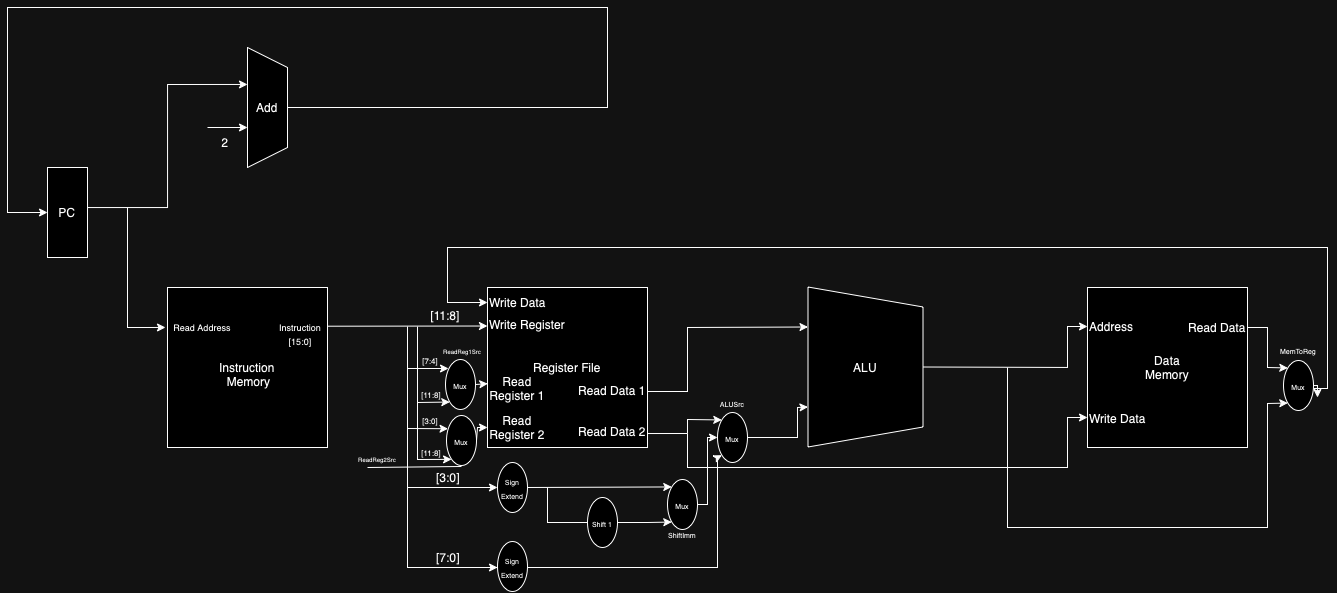

The diagram above was exported from draw.io. Its source (the exported page's mxGraphModel, read from the mxfile embedded in the PNG):
<mxGraphModel dx="1509" dy="871" grid="1" gridSize="10" guides="1" tooltips="1" connect="1" arrows="1" fold="1" page="1" pageScale="1" pageWidth="850" pageHeight="1100" math="0" shadow="0">
  <root>
    <mxCell id="0" />
    <mxCell id="1" parent="0" />
    <mxCell id="RtsHsBCag02QtWskAjqf-1" value="PC" style="rounded=0;whiteSpace=wrap;html=1;" vertex="1" parent="1">
      <mxGeometry x="120" y="320" width="40" height="90" as="geometry" />
    </mxCell>
    <mxCell id="RtsHsBCag02QtWskAjqf-2" value="" style="shape=trapezoid;perimeter=trapezoidPerimeter;whiteSpace=wrap;html=1;fixedSize=1;rotation=90;" vertex="1" parent="1">
      <mxGeometry x="280" y="240" width="120" height="40" as="geometry" />
    </mxCell>
    <mxCell id="RtsHsBCag02QtWskAjqf-6" value="Add" style="text;html=1;align=center;verticalAlign=middle;whiteSpace=wrap;rounded=0;movable=1;resizable=1;rotatable=1;deletable=1;editable=1;locked=0;connectable=1;" vertex="1" parent="1">
      <mxGeometry x="310" y="245" width="60" height="30" as="geometry" />
    </mxCell>
    <mxCell id="RtsHsBCag02QtWskAjqf-10" style="edgeStyle=orthogonalEdgeStyle;rounded=0;orthogonalLoop=1;jettySize=auto;html=1;entryX=0.308;entryY=1;entryDx=0;entryDy=0;entryPerimeter=0;" edge="1" parent="1" source="RtsHsBCag02QtWskAjqf-1" target="RtsHsBCag02QtWskAjqf-2">
      <mxGeometry relative="1" as="geometry">
        <Array as="points">
          <mxPoint x="240" y="360" />
          <mxPoint x="240" y="237" />
        </Array>
      </mxGeometry>
    </mxCell>
    <mxCell id="RtsHsBCag02QtWskAjqf-11" value="" style="endArrow=classic;html=1;rounded=0;" edge="1" parent="1">
      <mxGeometry width="50" height="50" relative="1" as="geometry">
        <mxPoint x="280" y="280" as="sourcePoint" />
        <mxPoint x="320" y="280" as="targetPoint" />
      </mxGeometry>
    </mxCell>
    <mxCell id="RtsHsBCag02QtWskAjqf-13" value="&lt;br&gt;Instruction&lt;br&gt;&amp;nbsp;Memory" style="whiteSpace=wrap;html=1;aspect=fixed;" vertex="1" parent="1">
      <mxGeometry x="240" y="440" width="160" height="160" as="geometry" />
    </mxCell>
    <mxCell id="RtsHsBCag02QtWskAjqf-14" value="" style="endArrow=classic;html=1;rounded=0;entryX=-0.017;entryY=0.333;entryDx=0;entryDy=0;entryPerimeter=0;" edge="1" parent="1">
      <mxGeometry width="50" height="50" relative="1" as="geometry">
        <mxPoint x="200" y="360" as="sourcePoint" />
        <mxPoint x="237.96000000000004" y="479.96000000000004" as="targetPoint" />
        <Array as="points">
          <mxPoint x="200" y="480" />
          <mxPoint x="220" y="480" />
        </Array>
      </mxGeometry>
    </mxCell>
    <mxCell id="RtsHsBCag02QtWskAjqf-16" value="&lt;font style=&quot;font-size: 9px;&quot;&gt;Read Address&lt;/font&gt;" style="text;html=1;align=center;verticalAlign=middle;whiteSpace=wrap;rounded=0;" vertex="1" parent="1">
      <mxGeometry x="230" y="464" width="90" height="30" as="geometry" />
    </mxCell>
    <mxCell id="RtsHsBCag02QtWskAjqf-17" value="&lt;span style=&quot;font-size: 9px;&quot;&gt;Instruction&lt;br&gt;[15:0]&lt;br&gt;&lt;/span&gt;" style="text;html=1;align=center;verticalAlign=middle;whiteSpace=wrap;rounded=0;" vertex="1" parent="1">
      <mxGeometry x="328" y="471" width="90" height="30" as="geometry" />
    </mxCell>
    <mxCell id="RtsHsBCag02QtWskAjqf-18" value="Register File" style="whiteSpace=wrap;html=1;aspect=fixed;" vertex="1" parent="1">
      <mxGeometry x="560" y="440" width="160" height="160" as="geometry" />
    </mxCell>
    <mxCell id="RtsHsBCag02QtWskAjqf-19" value="" style="endArrow=classic;html=1;rounded=0;entryX=0;entryY=0.25;entryDx=0;entryDy=0;" edge="1" parent="1">
      <mxGeometry width="50" height="50" relative="1" as="geometry">
        <mxPoint x="400" y="478.71" as="sourcePoint" />
        <mxPoint x="560" y="478.5" as="targetPoint" />
      </mxGeometry>
    </mxCell>
    <mxCell id="RtsHsBCag02QtWskAjqf-20" value="Read Register 1" style="text;html=1;align=center;verticalAlign=middle;whiteSpace=wrap;rounded=0;" vertex="1" parent="1">
      <mxGeometry x="560" y="526" width="60" height="30" as="geometry" />
    </mxCell>
    <mxCell id="RtsHsBCag02QtWskAjqf-21" value="Read Register 2" style="text;html=1;align=center;verticalAlign=middle;whiteSpace=wrap;rounded=0;" vertex="1" parent="1">
      <mxGeometry x="560" y="565" width="60" height="30" as="geometry" />
    </mxCell>
    <mxCell id="RtsHsBCag02QtWskAjqf-23" value="Write Data" style="text;html=1;align=left;verticalAlign=middle;whiteSpace=wrap;rounded=0;" vertex="1" parent="1">
      <mxGeometry x="560" y="439" width="80" height="32" as="geometry" />
    </mxCell>
    <mxCell id="RtsHsBCag02QtWskAjqf-26" value="" style="endArrow=classic;html=1;rounded=0;entryX=0.051;entryY=0.265;entryDx=0;entryDy=0;entryPerimeter=0;" edge="1" parent="1" target="RtsHsBCag02QtWskAjqf-64">
      <mxGeometry width="50" height="50" relative="1" as="geometry">
        <mxPoint x="480" y="479" as="sourcePoint" />
        <mxPoint x="502.7099999999999" y="580.95" as="targetPoint" />
        <Array as="points">
          <mxPoint x="480" y="581" />
        </Array>
      </mxGeometry>
    </mxCell>
    <mxCell id="RtsHsBCag02QtWskAjqf-27" value="&lt;font style=&quot;font-size: 8px;&quot;&gt;[7:4]&lt;/font&gt;" style="text;html=1;align=center;verticalAlign=middle;whiteSpace=wrap;rounded=0;" vertex="1" parent="1">
      <mxGeometry x="473" y="497" width="60" height="30" as="geometry" />
    </mxCell>
    <mxCell id="RtsHsBCag02QtWskAjqf-28" value="&lt;font style=&quot;font-size: 8px;&quot;&gt;[3:0]&lt;/font&gt;" style="text;html=1;align=center;verticalAlign=middle;whiteSpace=wrap;rounded=0;" vertex="1" parent="1">
      <mxGeometry x="473" y="557" width="60" height="30" as="geometry" />
    </mxCell>
    <mxCell id="RtsHsBCag02QtWskAjqf-29" value="Read Data 1" style="text;html=1;align=left;verticalAlign=middle;whiteSpace=wrap;rounded=0;" vertex="1" parent="1">
      <mxGeometry x="649" y="527" width="80" height="32" as="geometry" />
    </mxCell>
    <mxCell id="RtsHsBCag02QtWskAjqf-30" value="Read Data 2" style="text;html=1;align=left;verticalAlign=middle;whiteSpace=wrap;rounded=0;" vertex="1" parent="1">
      <mxGeometry x="649" y="568" width="80" height="32" as="geometry" />
    </mxCell>
    <mxCell id="RtsHsBCag02QtWskAjqf-31" value="" style="shape=trapezoid;perimeter=trapezoidPerimeter;whiteSpace=wrap;html=1;fixedSize=1;rotation=90;" vertex="1" parent="1">
      <mxGeometry x="858" y="462" width="160" height="115" as="geometry" />
    </mxCell>
    <mxCell id="RtsHsBCag02QtWskAjqf-33" value="" style="endArrow=classic;html=1;rounded=0;" edge="1" parent="1">
      <mxGeometry width="50" height="50" relative="1" as="geometry">
        <mxPoint x="480" y="580" as="sourcePoint" />
        <mxPoint x="570" y="640" as="targetPoint" />
        <Array as="points">
          <mxPoint x="480" y="640" />
        </Array>
      </mxGeometry>
    </mxCell>
    <mxCell id="RtsHsBCag02QtWskAjqf-32" value="" style="endArrow=classic;html=1;rounded=0;entryX=0.25;entryY=1;entryDx=0;entryDy=0;" edge="1" parent="1" target="RtsHsBCag02QtWskAjqf-31">
      <mxGeometry width="50" height="50" relative="1" as="geometry">
        <mxPoint x="720" y="544" as="sourcePoint" />
        <mxPoint x="880.46" y="473" as="targetPoint" />
        <Array as="points">
          <mxPoint x="760" y="544" />
          <mxPoint x="760" y="480" />
        </Array>
      </mxGeometry>
    </mxCell>
    <mxCell id="RtsHsBCag02QtWskAjqf-34" value="" style="endArrow=classic;html=1;rounded=0;entryX=0;entryY=1;entryDx=0;entryDy=0;" edge="1" parent="1" target="RtsHsBCag02QtWskAjqf-39">
      <mxGeometry width="50" height="50" relative="1" as="geometry">
        <mxPoint x="620" y="640" as="sourcePoint" />
        <mxPoint x="884.5438241006314" y="694.9248729703461" as="targetPoint" />
        <Array as="points">
          <mxPoint x="620" y="675" />
          <mxPoint x="670" y="675" />
          <mxPoint x="720" y="675" />
        </Array>
      </mxGeometry>
    </mxCell>
    <mxCell id="RtsHsBCag02QtWskAjqf-36" value="&lt;font style=&quot;font-size: 7px;&quot;&gt;Sign Extend&lt;/font&gt;" style="ellipse;whiteSpace=wrap;html=1;" vertex="1" parent="1">
      <mxGeometry x="570" y="615" width="30" height="50" as="geometry" />
    </mxCell>
    <mxCell id="RtsHsBCag02QtWskAjqf-38" value="&lt;span style=&quot;font-size: 7px;&quot;&gt;Shift 1&lt;/span&gt;" style="ellipse;whiteSpace=wrap;html=1;" vertex="1" parent="1">
      <mxGeometry x="660" y="650" width="30" height="50" as="geometry" />
    </mxCell>
    <mxCell id="RtsHsBCag02QtWskAjqf-39" value="&lt;span style=&quot;font-size: 7px;&quot;&gt;Mux&lt;/span&gt;" style="ellipse;whiteSpace=wrap;html=1;" vertex="1" parent="1">
      <mxGeometry x="740" y="632" width="30" height="50" as="geometry" />
    </mxCell>
    <mxCell id="RtsHsBCag02QtWskAjqf-40" value="" style="endArrow=classic;html=1;rounded=0;entryX=0;entryY=0;entryDx=0;entryDy=0;exitX=1;exitY=0.5;exitDx=0;exitDy=0;" edge="1" parent="1" source="RtsHsBCag02QtWskAjqf-36" target="RtsHsBCag02QtWskAjqf-39">
      <mxGeometry width="50" height="50" relative="1" as="geometry">
        <mxPoint x="640" y="639" as="sourcePoint" />
        <mxPoint x="690" y="620" as="targetPoint" />
      </mxGeometry>
    </mxCell>
    <mxCell id="RtsHsBCag02QtWskAjqf-42" value="&lt;span style=&quot;font-size: 7px;&quot;&gt;Mux&lt;/span&gt;" style="ellipse;whiteSpace=wrap;html=1;" vertex="1" parent="1">
      <mxGeometry x="790" y="565" width="30" height="50" as="geometry" />
    </mxCell>
    <mxCell id="RtsHsBCag02QtWskAjqf-43" value="" style="endArrow=classic;html=1;rounded=0;exitX=0.887;exitY=0.688;exitDx=0;exitDy=0;exitPerimeter=0;entryX=0;entryY=0;entryDx=0;entryDy=0;" edge="1" parent="1" target="RtsHsBCag02QtWskAjqf-42">
      <mxGeometry width="50" height="50" relative="1" as="geometry">
        <mxPoint x="719.96" y="586.0159999999998" as="sourcePoint" />
        <mxPoint x="794.4275577650324" y="568.2655807671509" as="targetPoint" />
        <Array as="points">
          <mxPoint x="760" y="586" />
          <mxPoint x="760" y="572" />
        </Array>
      </mxGeometry>
    </mxCell>
    <mxCell id="RtsHsBCag02QtWskAjqf-44" value="" style="endArrow=classic;html=1;rounded=0;exitX=1;exitY=0.5;exitDx=0;exitDy=0;entryX=0;entryY=0.5;entryDx=0;entryDy=0;" edge="1" parent="1" source="RtsHsBCag02QtWskAjqf-39" target="RtsHsBCag02QtWskAjqf-42">
      <mxGeometry width="50" height="50" relative="1" as="geometry">
        <mxPoint x="640" y="590" as="sourcePoint" />
        <mxPoint x="690" y="540" as="targetPoint" />
        <Array as="points">
          <mxPoint x="780" y="657" />
          <mxPoint x="780" y="590" />
        </Array>
      </mxGeometry>
    </mxCell>
    <mxCell id="RtsHsBCag02QtWskAjqf-45" value="" style="endArrow=classic;html=1;rounded=0;exitX=1;exitY=0.5;exitDx=0;exitDy=0;entryX=0.75;entryY=1;entryDx=0;entryDy=0;" edge="1" parent="1" target="RtsHsBCag02QtWskAjqf-31">
      <mxGeometry width="50" height="50" relative="1" as="geometry">
        <mxPoint x="870" y="590" as="sourcePoint" />
        <mxPoint x="860" y="560" as="targetPoint" />
        <Array as="points">
          <mxPoint x="820" y="590" />
          <mxPoint x="870" y="590" />
          <mxPoint x="870" y="560" />
        </Array>
      </mxGeometry>
    </mxCell>
    <mxCell id="RtsHsBCag02QtWskAjqf-46" value="ALU" style="text;html=1;align=center;verticalAlign=middle;whiteSpace=wrap;rounded=0;" vertex="1" parent="1">
      <mxGeometry x="908" y="505" width="60" height="30" as="geometry" />
    </mxCell>
    <mxCell id="RtsHsBCag02QtWskAjqf-47" value="Data&lt;br&gt;Memory" style="whiteSpace=wrap;html=1;aspect=fixed;" vertex="1" parent="1">
      <mxGeometry x="1160" y="440" width="160" height="160" as="geometry" />
    </mxCell>
    <mxCell id="RtsHsBCag02QtWskAjqf-49" value="Address" style="text;html=1;align=left;verticalAlign=middle;whiteSpace=wrap;rounded=0;" vertex="1" parent="1">
      <mxGeometry x="1160" y="464" width="80" height="30" as="geometry" />
    </mxCell>
    <mxCell id="RtsHsBCag02QtWskAjqf-50" value="Write Data" style="text;html=1;align=left;verticalAlign=middle;whiteSpace=wrap;rounded=0;" vertex="1" parent="1">
      <mxGeometry x="1160" y="555" width="80" height="32" as="geometry" />
    </mxCell>
    <mxCell id="RtsHsBCag02QtWskAjqf-51" value="Read Data" style="text;html=1;align=left;verticalAlign=middle;whiteSpace=wrap;rounded=0;" vertex="1" parent="1">
      <mxGeometry x="1259" y="464" width="80" height="32" as="geometry" />
    </mxCell>
    <mxCell id="RtsHsBCag02QtWskAjqf-52" value="" style="endArrow=classic;html=1;rounded=0;" edge="1" parent="1">
      <mxGeometry width="50" height="50" relative="1" as="geometry">
        <mxPoint x="760" y="586" as="sourcePoint" />
        <mxPoint x="1160" y="570" as="targetPoint" />
        <Array as="points">
          <mxPoint x="760" y="620" />
          <mxPoint x="1140" y="620" />
          <mxPoint x="1140" y="570" />
        </Array>
      </mxGeometry>
    </mxCell>
    <mxCell id="RtsHsBCag02QtWskAjqf-95" style="edgeStyle=orthogonalEdgeStyle;rounded=0;orthogonalLoop=1;jettySize=auto;html=1;exitX=0;exitY=0.5;exitDx=0;exitDy=0;" edge="1" parent="1" source="RtsHsBCag02QtWskAjqf-53">
      <mxGeometry relative="1" as="geometry">
        <mxPoint x="1390" y="550" as="targetPoint" />
      </mxGeometry>
    </mxCell>
    <mxCell id="RtsHsBCag02QtWskAjqf-53" value="&lt;span style=&quot;font-size: 7px;&quot;&gt;Mux&lt;/span&gt;" style="ellipse;whiteSpace=wrap;html=1;" vertex="1" parent="1">
      <mxGeometry x="1356" y="513" width="30" height="50" as="geometry" />
    </mxCell>
    <mxCell id="RtsHsBCag02QtWskAjqf-54" value="" style="endArrow=classic;html=1;rounded=0;exitX=0.5;exitY=0;exitDx=0;exitDy=0;entryX=0;entryY=0.5;entryDx=0;entryDy=0;" edge="1" parent="1" source="RtsHsBCag02QtWskAjqf-31" target="RtsHsBCag02QtWskAjqf-49">
      <mxGeometry width="50" height="50" relative="1" as="geometry">
        <mxPoint x="920" y="580" as="sourcePoint" />
        <mxPoint x="970" y="530" as="targetPoint" />
        <Array as="points">
          <mxPoint x="1140" y="520" />
          <mxPoint x="1140" y="479" />
        </Array>
      </mxGeometry>
    </mxCell>
    <mxCell id="RtsHsBCag02QtWskAjqf-55" value="" style="endArrow=classic;html=1;rounded=0;entryX=0;entryY=0;entryDx=0;entryDy=0;" edge="1" parent="1" target="RtsHsBCag02QtWskAjqf-53">
      <mxGeometry width="50" height="50" relative="1" as="geometry">
        <mxPoint x="1320" y="480" as="sourcePoint" />
        <mxPoint x="1361" y="479" as="targetPoint" />
        <Array as="points">
          <mxPoint x="1340" y="480" />
          <mxPoint x="1340" y="520" />
        </Array>
      </mxGeometry>
    </mxCell>
    <mxCell id="RtsHsBCag02QtWskAjqf-56" value="" style="endArrow=classic;html=1;rounded=0;entryX=0;entryY=1;entryDx=0;entryDy=0;" edge="1" parent="1" target="RtsHsBCag02QtWskAjqf-53">
      <mxGeometry width="50" height="50" relative="1" as="geometry">
        <mxPoint x="1080" y="520" as="sourcePoint" />
        <mxPoint x="1100" y="560" as="targetPoint" />
        <Array as="points">
          <mxPoint x="1080" y="680" />
          <mxPoint x="1340" y="680" />
          <mxPoint x="1340" y="556" />
        </Array>
      </mxGeometry>
    </mxCell>
    <mxCell id="RtsHsBCag02QtWskAjqf-58" value="" style="endArrow=classic;html=1;rounded=0;entryX=0;entryY=0.5;entryDx=0;entryDy=0;" edge="1" parent="1" target="RtsHsBCag02QtWskAjqf-23">
      <mxGeometry width="50" height="50" relative="1" as="geometry">
        <mxPoint x="1386" y="541" as="sourcePoint" />
        <mxPoint x="520" y="450" as="targetPoint" />
        <Array as="points">
          <mxPoint x="1400" y="541" />
          <mxPoint x="1400" y="400" />
          <mxPoint x="520" y="400" />
          <mxPoint x="520" y="455" />
        </Array>
      </mxGeometry>
    </mxCell>
    <mxCell id="RtsHsBCag02QtWskAjqf-60" value="[3:0]" style="text;html=1;align=center;verticalAlign=middle;whiteSpace=wrap;rounded=0;" vertex="1" parent="1">
      <mxGeometry x="491" y="615" width="60" height="30" as="geometry" />
    </mxCell>
    <mxCell id="RtsHsBCag02QtWskAjqf-62" value="2" style="text;html=1;align=center;verticalAlign=middle;whiteSpace=wrap;rounded=0;" vertex="1" parent="1">
      <mxGeometry x="268" y="280" width="60" height="30" as="geometry" />
    </mxCell>
    <mxCell id="RtsHsBCag02QtWskAjqf-63" value="" style="endArrow=classic;html=1;rounded=0;exitX=0.833;exitY=0.5;exitDx=0;exitDy=0;exitPerimeter=0;entryX=0;entryY=0.5;entryDx=0;entryDy=0;" edge="1" parent="1" source="RtsHsBCag02QtWskAjqf-6" target="RtsHsBCag02QtWskAjqf-1">
      <mxGeometry width="50" height="50" relative="1" as="geometry">
        <mxPoint x="430" y="470" as="sourcePoint" />
        <mxPoint x="80" y="320" as="targetPoint" />
        <Array as="points">
          <mxPoint x="680" y="260" />
          <mxPoint x="680" y="160" />
          <mxPoint x="80" y="160" />
          <mxPoint x="80" y="365" />
        </Array>
      </mxGeometry>
    </mxCell>
    <mxCell id="RtsHsBCag02QtWskAjqf-64" value="&lt;span style=&quot;font-size: 7px;&quot;&gt;Mux&lt;/span&gt;" style="ellipse;whiteSpace=wrap;html=1;" vertex="1" parent="1">
      <mxGeometry x="519" y="568" width="30" height="50" as="geometry" />
    </mxCell>
    <mxCell id="RtsHsBCag02QtWskAjqf-65" value="" style="endArrow=classic;html=1;rounded=0;exitX=1;exitY=0.5;exitDx=0;exitDy=0;entryX=0;entryY=0.5;entryDx=0;entryDy=0;" edge="1" parent="1" source="RtsHsBCag02QtWskAjqf-64" target="RtsHsBCag02QtWskAjqf-21">
      <mxGeometry width="50" height="50" relative="1" as="geometry">
        <mxPoint x="650" y="590" as="sourcePoint" />
        <mxPoint x="700" y="540" as="targetPoint" />
        <Array as="points">
          <mxPoint x="550" y="593" />
          <mxPoint x="550" y="580" />
        </Array>
      </mxGeometry>
    </mxCell>
    <mxCell id="RtsHsBCag02QtWskAjqf-69" value="" style="endArrow=classic;html=1;rounded=0;entryX=0;entryY=1;entryDx=0;entryDy=0;" edge="1" parent="1">
      <mxGeometry width="50" height="50" relative="1" as="geometry">
        <mxPoint x="480" y="640" as="sourcePoint" />
        <mxPoint x="794.393398282202" y="607.6776695296633" as="targetPoint" />
        <Array as="points">
          <mxPoint x="480" y="680" />
          <mxPoint x="480" y="720" />
          <mxPoint x="790" y="720" />
          <mxPoint x="790" y="660" />
          <mxPoint x="790" y="610" />
        </Array>
      </mxGeometry>
    </mxCell>
    <mxCell id="RtsHsBCag02QtWskAjqf-70" value="[7:0]" style="text;html=1;align=center;verticalAlign=middle;whiteSpace=wrap;rounded=0;" vertex="1" parent="1">
      <mxGeometry x="491" y="695" width="60" height="30" as="geometry" />
    </mxCell>
    <mxCell id="RtsHsBCag02QtWskAjqf-71" value="&lt;font style=&quot;font-size: 7px;&quot;&gt;ALUSrc&lt;/font&gt;" style="text;html=1;align=center;verticalAlign=middle;whiteSpace=wrap;rounded=0;" vertex="1" parent="1">
      <mxGeometry x="775" y="540" width="60" height="30" as="geometry" />
    </mxCell>
    <mxCell id="RtsHsBCag02QtWskAjqf-72" value="&lt;font style=&quot;font-size: 7px;&quot;&gt;Sign Extend&lt;/font&gt;" style="ellipse;whiteSpace=wrap;html=1;" vertex="1" parent="1">
      <mxGeometry x="570" y="694" width="30" height="50" as="geometry" />
    </mxCell>
    <mxCell id="RtsHsBCag02QtWskAjqf-73" value="" style="endArrow=classic;html=1;rounded=0;" edge="1" parent="1">
      <mxGeometry width="50" height="50" relative="1" as="geometry">
        <mxPoint x="480" y="720" as="sourcePoint" />
        <mxPoint x="570" y="720" as="targetPoint" />
      </mxGeometry>
    </mxCell>
    <mxCell id="RtsHsBCag02QtWskAjqf-75" value="&lt;span style=&quot;font-size: 7px;&quot;&gt;Mux&lt;/span&gt;" style="ellipse;whiteSpace=wrap;html=1;" vertex="1" parent="1">
      <mxGeometry x="518" y="512" width="30" height="50" as="geometry" />
    </mxCell>
    <mxCell id="RtsHsBCag02QtWskAjqf-78" value="Write Register" style="text;html=1;align=center;verticalAlign=middle;whiteSpace=wrap;rounded=0;" vertex="1" parent="1">
      <mxGeometry x="553" y="462" width="94" height="30" as="geometry" />
    </mxCell>
    <mxCell id="RtsHsBCag02QtWskAjqf-80" value="[11:8]" style="text;html=1;align=center;verticalAlign=middle;whiteSpace=wrap;rounded=0;" vertex="1" parent="1">
      <mxGeometry x="488" y="453" width="60" height="30" as="geometry" />
    </mxCell>
    <mxCell id="RtsHsBCag02QtWskAjqf-82" value="" style="endArrow=classic;html=1;rounded=0;exitX=1;exitY=0.5;exitDx=0;exitDy=0;entryX=0.005;entryY=0.341;entryDx=0;entryDy=0;entryPerimeter=0;" edge="1" parent="1" source="RtsHsBCag02QtWskAjqf-75" target="RtsHsBCag02QtWskAjqf-20">
      <mxGeometry width="50" height="50" relative="1" as="geometry">
        <mxPoint x="488" y="545" as="sourcePoint" />
        <mxPoint x="538" y="495" as="targetPoint" />
      </mxGeometry>
    </mxCell>
    <mxCell id="RtsHsBCag02QtWskAjqf-83" value="" style="endArrow=classic;html=1;rounded=0;entryX=0.1;entryY=0.18;entryDx=0;entryDy=0;entryPerimeter=0;" edge="1" parent="1" target="RtsHsBCag02QtWskAjqf-75">
      <mxGeometry width="50" height="50" relative="1" as="geometry">
        <mxPoint x="480" y="521" as="sourcePoint" />
        <mxPoint x="506" y="521" as="targetPoint" />
      </mxGeometry>
    </mxCell>
    <mxCell id="RtsHsBCag02QtWskAjqf-84" value="" style="endArrow=classic;html=1;rounded=0;entryX=0;entryY=1;entryDx=0;entryDy=0;exitX=0.033;exitY=0.835;exitDx=0;exitDy=0;exitPerimeter=0;" edge="1" parent="1" target="RtsHsBCag02QtWskAjqf-75">
      <mxGeometry width="50" height="50" relative="1" as="geometry">
        <mxPoint x="489.98" y="479.04999999999995" as="sourcePoint" />
        <mxPoint x="506" y="554.9" as="targetPoint" />
        <Array as="points">
          <mxPoint x="490" y="555" />
        </Array>
      </mxGeometry>
    </mxCell>
    <mxCell id="RtsHsBCag02QtWskAjqf-85" value="" style="endArrow=classic;html=1;rounded=0;entryX=0.468;entryY=-0.105;entryDx=0;entryDy=0;entryPerimeter=0;" edge="1" parent="1">
      <mxGeometry width="50" height="50" relative="1" as="geometry">
        <mxPoint x="490" y="536" as="sourcePoint" />
        <mxPoint x="524.08" y="611.8499999999999" as="targetPoint" />
        <Array as="points">
          <mxPoint x="490" y="570" />
          <mxPoint x="490" y="612" />
        </Array>
      </mxGeometry>
    </mxCell>
    <mxCell id="RtsHsBCag02QtWskAjqf-86" value="&lt;font style=&quot;font-size: 8px;&quot;&gt;[11:8]&lt;/font&gt;" style="text;html=1;align=center;verticalAlign=middle;whiteSpace=wrap;rounded=0;" vertex="1" parent="1">
      <mxGeometry x="474" y="531" width="60" height="30" as="geometry" />
    </mxCell>
    <mxCell id="RtsHsBCag02QtWskAjqf-88" value="&lt;font style=&quot;font-size: 8px;&quot;&gt;[11:8]&lt;/font&gt;" style="text;html=1;align=center;verticalAlign=middle;whiteSpace=wrap;rounded=0;" vertex="1" parent="1">
      <mxGeometry x="474" y="589" width="60" height="30" as="geometry" />
    </mxCell>
    <mxCell id="RtsHsBCag02QtWskAjqf-89" value="&lt;span style=&quot;font-size: 6px;&quot;&gt;ReadReg1Src&lt;/span&gt;" style="text;html=1;align=center;verticalAlign=middle;whiteSpace=wrap;rounded=0;" vertex="1" parent="1">
      <mxGeometry x="505" y="487" width="60" height="30" as="geometry" />
    </mxCell>
    <mxCell id="RtsHsBCag02QtWskAjqf-90" value="&lt;span style=&quot;font-size: 6px;&quot;&gt;ReadReg2Src&lt;/span&gt;" style="text;html=1;align=center;verticalAlign=middle;whiteSpace=wrap;rounded=0;" vertex="1" parent="1">
      <mxGeometry x="420" y="595" width="60" height="30" as="geometry" />
    </mxCell>
    <mxCell id="RtsHsBCag02QtWskAjqf-92" value="" style="endArrow=none;html=1;rounded=0;" edge="1" parent="1">
      <mxGeometry width="50" height="50" relative="1" as="geometry">
        <mxPoint x="440" y="620" as="sourcePoint" />
        <mxPoint x="534" y="619" as="targetPoint" />
      </mxGeometry>
    </mxCell>
    <mxCell id="RtsHsBCag02QtWskAjqf-93" value="&lt;font style=&quot;font-size: 7px;&quot;&gt;ShiftImm&lt;/font&gt;" style="text;html=1;align=center;verticalAlign=middle;whiteSpace=wrap;rounded=0;" vertex="1" parent="1">
      <mxGeometry x="725" y="671" width="60" height="30" as="geometry" />
    </mxCell>
    <mxCell id="RtsHsBCag02QtWskAjqf-94" value="&lt;font style=&quot;font-size: 7px;&quot;&gt;MemToReg&lt;/font&gt;" style="text;html=1;align=center;verticalAlign=middle;whiteSpace=wrap;rounded=0;" vertex="1" parent="1">
      <mxGeometry x="1341" y="487" width="60" height="30" as="geometry" />
    </mxCell>
  </root>
</mxGraphModel>